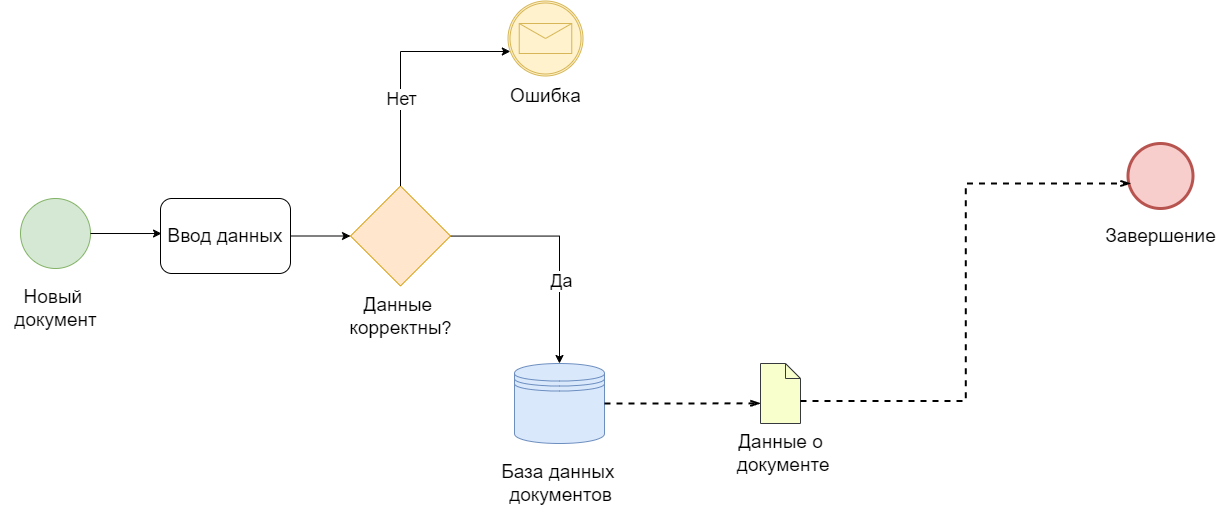

The diagram above was exported from draw.io. Its source (the exported page's mxGraphModel, read from the mxfile embedded in the PNG):
<mxGraphModel dx="3249" dy="1454" grid="1" gridSize="10" guides="1" tooltips="1" connect="1" arrows="1" fold="1" page="0" pageScale="1" pageWidth="827" pageHeight="1169" math="0" shadow="0">
  <root>
    <mxCell id="0" />
    <mxCell id="1" parent="0" />
    <mxCell id="2" value="&lt;font style=&quot;font-size: 19px;&quot;&gt;Ввод данных&lt;/font&gt;" style="rounded=1;whiteSpace=wrap;html=1;" vertex="1" parent="1">
      <mxGeometry x="-980" y="895" width="130" height="75" as="geometry" />
    </mxCell>
    <mxCell id="3" value="" style="group" vertex="1" connectable="0" parent="1">
      <mxGeometry x="-1140" y="895" width="110" height="140" as="geometry" />
    </mxCell>
    <mxCell id="4" value="" style="points=[[0.145,0.145,0],[0.5,0,0],[0.855,0.145,0],[1,0.5,0],[0.855,0.855,0],[0.5,1,0],[0.145,0.855,0],[0,0.5,0]];shape=mxgraph.bpmn.event;html=1;verticalLabelPosition=bottom;labelBackgroundColor=#ffffff;verticalAlign=top;align=center;perimeter=ellipsePerimeter;outlineConnect=0;aspect=fixed;outline=standard;symbol=general;fillColor=#d5e8d4;strokeColor=#82b366;" vertex="1" parent="3">
      <mxGeometry x="20" width="70" height="70" as="geometry" />
    </mxCell>
    <mxCell id="5" value="&lt;font style=&quot;font-size: 19px;&quot;&gt;Новый&amp;nbsp;&lt;/font&gt;&lt;div style=&quot;font-size: 19px;&quot;&gt;&lt;font style=&quot;font-size: 19px;&quot;&gt;документ&lt;/font&gt;&lt;/div&gt;" style="text;html=1;align=center;verticalAlign=middle;resizable=0;points=[];autosize=1;strokeColor=none;fillColor=none;" vertex="1" parent="3">
      <mxGeometry y="80" width="110" height="60" as="geometry" />
    </mxCell>
    <mxCell id="6" style="rounded=0;orthogonalLoop=1;jettySize=auto;html=1;entryX=0.008;entryY=0.467;entryDx=0;entryDy=0;entryPerimeter=0;" edge="1" source="4" target="2" parent="1">
      <mxGeometry relative="1" as="geometry">
        <mxPoint x="-1010" y="930" as="targetPoint" />
      </mxGeometry>
    </mxCell>
    <mxCell id="7" value="" style="group" vertex="1" connectable="0" parent="1">
      <mxGeometry x="-650" y="1060" width="140" height="150" as="geometry" />
    </mxCell>
    <mxCell id="8" value="" style="shape=datastore;html=1;labelPosition=center;verticalLabelPosition=bottom;align=center;verticalAlign=top;fillColor=#dae8fc;strokeColor=#6c8ebf;" vertex="1" parent="7">
      <mxGeometry x="24" width="90" height="80" as="geometry" />
    </mxCell>
    <mxCell id="9" value="&lt;font style=&quot;font-size: 19px;&quot;&gt;База данных&amp;nbsp;&lt;/font&gt;&lt;div&gt;&lt;font style=&quot;font-size: 19px;&quot;&gt;документов&lt;/font&gt;&lt;/div&gt;" style="text;html=1;align=center;verticalAlign=middle;resizable=0;points=[];autosize=1;strokeColor=none;fillColor=none;" vertex="1" parent="7">
      <mxGeometry y="90" width="140" height="60" as="geometry" />
    </mxCell>
    <mxCell id="10" style="edgeStyle=orthogonalEdgeStyle;rounded=0;orthogonalLoop=1;jettySize=auto;html=1;entryX=0.5;entryY=0;entryDx=0;entryDy=0;" edge="1" source="12" target="8" parent="1">
      <mxGeometry relative="1" as="geometry" />
    </mxCell>
    <mxCell id="11" value="&lt;font style=&quot;font-size: 18px;&quot;&gt;Да&lt;/font&gt;" style="edgeLabel;html=1;align=center;verticalAlign=middle;resizable=0;points=[];" vertex="1" connectable="0" parent="10">
      <mxGeometry x="0.2977" y="1" relative="1" as="geometry">
        <mxPoint y="1" as="offset" />
      </mxGeometry>
    </mxCell>
    <mxCell id="12" value="" style="points=[[0.25,0.25,0],[0.5,0,0],[0.75,0.25,0],[1,0.5,0],[0.75,0.75,0],[0.5,1,0],[0.25,0.75,0],[0,0.5,0]];shape=mxgraph.bpmn.gateway2;html=1;verticalLabelPosition=bottom;labelBackgroundColor=#ffffff;verticalAlign=top;align=center;perimeter=rhombusPerimeter;outlineConnect=0;outline=none;symbol=none;fillColor=#ffe6cc;strokeColor=#d79b00;" vertex="1" parent="1">
      <mxGeometry x="-790" y="882.5" width="100" height="100" as="geometry" />
    </mxCell>
    <mxCell id="13" style="edgeStyle=orthogonalEdgeStyle;rounded=0;orthogonalLoop=1;jettySize=auto;html=1;entryX=0;entryY=0.5;entryDx=0;entryDy=0;entryPerimeter=0;" edge="1" source="2" target="12" parent="1">
      <mxGeometry relative="1" as="geometry" />
    </mxCell>
    <mxCell id="14" value="&lt;font style=&quot;font-size: 19px;&quot;&gt;Данные&amp;nbsp;&lt;/font&gt;&lt;div style=&quot;&quot;&gt;&lt;font style=&quot;font-size: 19px;&quot;&gt;корректны&lt;/font&gt;&lt;font style=&quot;font-size: 18px;&quot;&gt;?&lt;/font&gt;&lt;/div&gt;" style="text;html=1;align=center;verticalAlign=middle;resizable=0;points=[];autosize=1;strokeColor=none;fillColor=none;" vertex="1" parent="1">
      <mxGeometry x="-805" y="982.5" width="130" height="60" as="geometry" />
    </mxCell>
    <mxCell id="15" value="" style="points=[[0.145,0.145,0],[0.5,0,0],[0.855,0.145,0],[1,0.5,0],[0.855,0.855,0],[0.5,1,0],[0.145,0.855,0],[0,0.5,0]];shape=mxgraph.bpmn.event;html=1;verticalLabelPosition=bottom;labelBackgroundColor=#ffffff;verticalAlign=top;align=center;perimeter=ellipsePerimeter;outlineConnect=0;aspect=fixed;outline=boundInt;symbol=message;fillColor=#fff2cc;strokeColor=#d6b656;" vertex="1" parent="1">
      <mxGeometry x="-632.5" y="697.5" width="75" height="75" as="geometry" />
    </mxCell>
    <mxCell id="16" style="edgeStyle=orthogonalEdgeStyle;rounded=0;orthogonalLoop=1;jettySize=auto;html=1;" edge="1" source="12" target="15" parent="1">
      <mxGeometry relative="1" as="geometry">
        <Array as="points">
          <mxPoint x="-740" y="748" />
        </Array>
      </mxGeometry>
    </mxCell>
    <mxCell id="17" value="&lt;font style=&quot;font-size: 18px;&quot;&gt;Нет&lt;/font&gt;" style="edgeLabel;html=1;align=center;verticalAlign=middle;resizable=0;points=[];" vertex="1" connectable="0" parent="16">
      <mxGeometry x="-0.2858" relative="1" as="geometry">
        <mxPoint as="offset" />
      </mxGeometry>
    </mxCell>
    <mxCell id="18" value="&lt;font style=&quot;font-size: 19px;&quot;&gt;Ошибка&lt;/font&gt;" style="text;html=1;align=center;verticalAlign=middle;resizable=0;points=[];autosize=1;strokeColor=none;fillColor=none;" vertex="1" parent="1">
      <mxGeometry x="-640" y="772.5" width="90" height="40" as="geometry" />
    </mxCell>
    <mxCell id="19" value="" style="group" vertex="1" connectable="0" parent="1">
      <mxGeometry x="-20" y="840" width="105" height="113" as="geometry" />
    </mxCell>
    <mxCell id="20" value="" style="points=[[0.145,0.145,0],[0.5,0,0],[0.855,0.145,0],[1,0.5,0],[0.855,0.855,0],[0.5,1,0],[0.145,0.855,0],[0,0.5,0]];shape=mxgraph.bpmn.event;html=1;verticalLabelPosition=bottom;labelBackgroundColor=#ffffff;verticalAlign=top;align=center;perimeter=ellipsePerimeter;outlineConnect=0;aspect=fixed;outline=end;symbol=terminate2;fillColor=#f8cecc;strokeColor=#b85450;" vertex="1" parent="19">
      <mxGeometry x="7.5" width="65" height="65" as="geometry" />
    </mxCell>
    <mxCell id="21" value="&lt;font style=&quot;font-size: 19px;&quot;&gt;Завершение&lt;/font&gt;" style="text;html=1;align=center;verticalAlign=middle;resizable=0;points=[];autosize=1;strokeColor=none;fillColor=none;" vertex="1" parent="19">
      <mxGeometry x="-25" y="73" width="130" height="40" as="geometry" />
    </mxCell>
    <mxCell id="22" value="" style="edgeStyle=elbowEdgeStyle;fontSize=12;html=1;endFill=0;startFill=0;endSize=6;startSize=6;dashed=1;endArrow=openThin;startArrow=none;rounded=0;strokeWidth=2;exitX=1;exitY=0.5;exitDx=0;exitDy=0;entryX=-0.001;entryY=0.664;entryDx=0;entryDy=0;entryPerimeter=0;" edge="1" source="8" target="23" parent="1">
      <mxGeometry width="160" relative="1" as="geometry">
        <mxPoint x="-450" y="1110" as="sourcePoint" />
        <mxPoint x="-270" y="1100" as="targetPoint" />
      </mxGeometry>
    </mxCell>
    <mxCell id="23" value="" style="shape=mxgraph.bpmn.data;labelPosition=center;verticalLabelPosition=bottom;align=center;verticalAlign=top;size=15;html=1;fillColor=#F8FFCC;strokeColor=#36393d;" vertex="1" parent="1">
      <mxGeometry x="-380" y="1060" width="40" height="60" as="geometry" />
    </mxCell>
    <mxCell id="24" value="&lt;font style=&quot;font-size: 19px;&quot;&gt;Данные о&lt;/font&gt;&lt;div style=&quot;font-size: 19px;&quot;&gt;&lt;font style=&quot;font-size: 19px;&quot;&gt;&amp;nbsp;документе&lt;/font&gt;&lt;/div&gt;" style="text;html=1;align=center;verticalAlign=middle;resizable=0;points=[];autosize=1;strokeColor=none;fillColor=none;" vertex="1" parent="1">
      <mxGeometry x="-420" y="1120" width="120" height="60" as="geometry" />
    </mxCell>
    <mxCell id="25" value="" style="edgeStyle=elbowEdgeStyle;fontSize=12;html=1;endFill=0;startFill=0;endSize=6;startSize=6;dashed=1;endArrow=openThin;startArrow=none;rounded=0;strokeWidth=2;exitX=0;exitY=0;exitDx=40;exitDy=37.5;exitPerimeter=0;entryX=0.038;entryY=0.615;entryDx=0;entryDy=0;entryPerimeter=0;" edge="1" source="23" target="20" parent="1">
      <mxGeometry width="160" relative="1" as="geometry">
        <mxPoint x="-250" y="1100" as="sourcePoint" />
        <mxPoint x="-80" y="854.6153846153846" as="targetPoint" />
      </mxGeometry>
    </mxCell>
  </root>
</mxGraphModel>